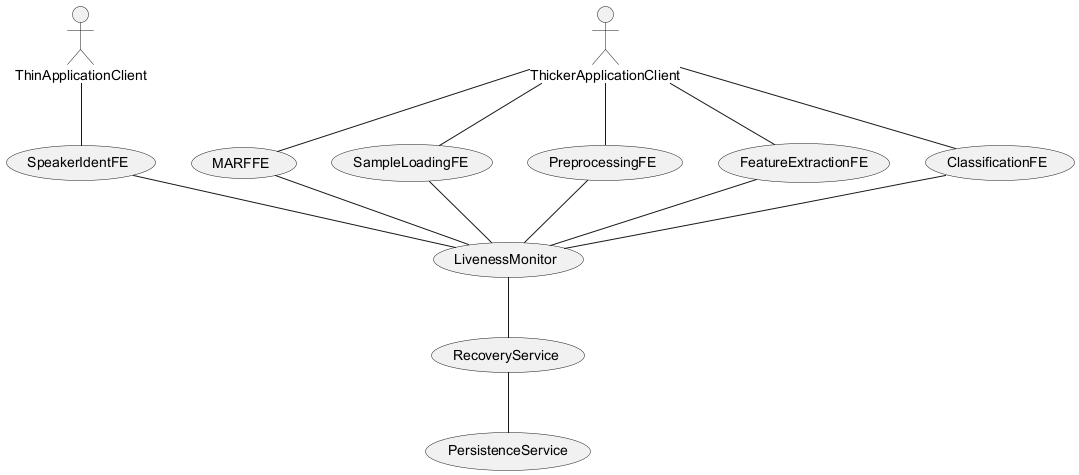

The diagram above was rendered by PlantUML. Its source (embedded in the PNG):
@startuml
actor ThinApplicationClient
actor ThickerApplicationClient
usecase SpeakerIdentFE
usecase MARFFE
usecase SampleLoadingFE
usecase PreprocessingFE
usecase FeatureExtractionFE
usecase ClassificationFE
usecase LivenessMonitor
usecase RecoveryService
usecase PersistenceService

ThinApplicationClient -- SpeakerIdentFE
ThickerApplicationClient -- MARFFE
ThickerApplicationClient -- SampleLoadingFE
ThickerApplicationClient -- PreprocessingFE
ThickerApplicationClient -- FeatureExtractionFE
ThickerApplicationClient -- ClassificationFE
SpeakerIdentFE -- LivenessMonitor
MARFFE -- LivenessMonitor
SampleLoadingFE -- LivenessMonitor
PreprocessingFE -- LivenessMonitor
FeatureExtractionFE -- LivenessMonitor
ClassificationFE -- LivenessMonitor
LivenessMonitor -- RecoveryService
RecoveryService -- PersistenceService
@enduml